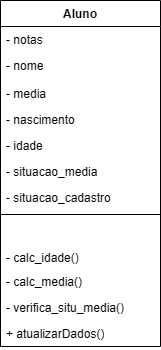

The diagram above was exported from draw.io. Its source (the exported page's mxGraphModel, read from the mxfile embedded in the PNG):
<mxGraphModel dx="1144" dy="731" grid="1" gridSize="10" guides="1" tooltips="1" connect="1" arrows="1" fold="1" page="1" pageScale="1" pageWidth="827" pageHeight="1169" math="0" shadow="0">
  <root>
    <mxCell id="0" />
    <mxCell id="1" parent="0" />
    <mxCell id="DOY5O14rsMq8jEkO9-am-1" parent="1" style="swimlane;fontStyle=1;align=center;verticalAlign=top;childLayout=stackLayout;horizontal=1;startSize=26;horizontalStack=0;resizeParent=1;resizeParentMax=0;resizeLast=0;collapsible=1;marginBottom=0;whiteSpace=wrap;html=1;" value="Aluno" vertex="1">
      <mxGeometry height="346" width="160" x="350" y="90" as="geometry">
        <mxRectangle height="30" width="70" x="370" y="120" as="alternateBounds" />
      </mxGeometry>
    </mxCell>
    <mxCell id="DOY5O14rsMq8jEkO9-am-5" parent="DOY5O14rsMq8jEkO9-am-1" style="text;strokeColor=none;fillColor=none;align=left;verticalAlign=top;spacingLeft=4;spacingRight=4;overflow=hidden;rotatable=0;points=[[0,0.5],[1,0.5]];portConstraint=eastwest;whiteSpace=wrap;html=1;" value="- notas&lt;div&gt;&lt;br&gt;&lt;/div&gt;" vertex="1">
      <mxGeometry height="26" width="160" y="26" as="geometry" />
    </mxCell>
    <mxCell id="DOY5O14rsMq8jEkO9-am-2" parent="DOY5O14rsMq8jEkO9-am-1" style="text;strokeColor=none;fillColor=none;align=left;verticalAlign=top;spacingLeft=4;spacingRight=4;overflow=hidden;rotatable=0;points=[[0,0.5],[1,0.5]];portConstraint=eastwest;whiteSpace=wrap;html=1;" value="- nome&lt;div&gt;&lt;br&gt;&lt;/div&gt;" vertex="1">
      <mxGeometry height="28" width="160" y="52" as="geometry" />
    </mxCell>
    <mxCell id="DOY5O14rsMq8jEkO9-am-8" parent="DOY5O14rsMq8jEkO9-am-1" style="text;strokeColor=none;fillColor=none;align=left;verticalAlign=top;spacingLeft=4;spacingRight=4;overflow=hidden;rotatable=0;points=[[0,0.5],[1,0.5]];portConstraint=eastwest;whiteSpace=wrap;html=1;" value="- media&lt;div&gt;&lt;br&gt;&lt;/div&gt;" vertex="1">
      <mxGeometry height="26" width="160" y="80" as="geometry" />
    </mxCell>
    <mxCell id="DOY5O14rsMq8jEkO9-am-10" parent="DOY5O14rsMq8jEkO9-am-1" style="text;strokeColor=none;fillColor=none;align=left;verticalAlign=top;spacingLeft=4;spacingRight=4;overflow=hidden;rotatable=0;points=[[0,0.5],[1,0.5]];portConstraint=eastwest;whiteSpace=wrap;html=1;" value="- nascimento" vertex="1">
      <mxGeometry height="26" width="160" y="106" as="geometry" />
    </mxCell>
    <mxCell id="DOY5O14rsMq8jEkO9-am-11" parent="DOY5O14rsMq8jEkO9-am-1" style="text;strokeColor=none;fillColor=none;align=left;verticalAlign=top;spacingLeft=4;spacingRight=4;overflow=hidden;rotatable=0;points=[[0,0.5],[1,0.5]];portConstraint=eastwest;whiteSpace=wrap;html=1;" value="- idade" vertex="1">
      <mxGeometry height="26" width="160" y="132" as="geometry" />
    </mxCell>
    <mxCell id="DOY5O14rsMq8jEkO9-am-12" parent="DOY5O14rsMq8jEkO9-am-1" style="text;strokeColor=none;fillColor=none;align=left;verticalAlign=top;spacingLeft=4;spacingRight=4;overflow=hidden;rotatable=0;points=[[0,0.5],[1,0.5]];portConstraint=eastwest;whiteSpace=wrap;html=1;" value="- situacao_media" vertex="1">
      <mxGeometry height="26" width="160" y="158" as="geometry" />
    </mxCell>
    <mxCell id="DOY5O14rsMq8jEkO9-am-3" parent="DOY5O14rsMq8jEkO9-am-1" style="line;strokeWidth=1;fillColor=none;align=left;verticalAlign=middle;spacingTop=-1;spacingLeft=3;spacingRight=3;rotatable=0;labelPosition=right;points=[];portConstraint=eastwest;strokeColor=inherit;" value="" vertex="1">
      <mxGeometry height="60" width="160" y="184" as="geometry" />
    </mxCell>
    <mxCell id="DOY5O14rsMq8jEkO9-am-4" parent="DOY5O14rsMq8jEkO9-am-1" style="text;strokeColor=none;fillColor=none;align=left;verticalAlign=top;spacingLeft=4;spacingRight=4;overflow=hidden;rotatable=0;points=[[0,0.5],[1,0.5]];portConstraint=eastwest;whiteSpace=wrap;html=1;" value="- calc_idade()" vertex="1">
      <mxGeometry height="24" width="160" y="244" as="geometry" />
    </mxCell>
    <mxCell id="DOY5O14rsMq8jEkO9-am-15" parent="DOY5O14rsMq8jEkO9-am-1" style="text;strokeColor=none;fillColor=none;align=left;verticalAlign=top;spacingLeft=4;spacingRight=4;overflow=hidden;rotatable=0;points=[[0,0.5],[1,0.5]];portConstraint=eastwest;whiteSpace=wrap;html=1;" value="- calc_media()" vertex="1">
      <mxGeometry height="26" width="160" y="268" as="geometry" />
    </mxCell>
    <mxCell id="DOY5O14rsMq8jEkO9-am-14" parent="DOY5O14rsMq8jEkO9-am-1" style="text;strokeColor=none;fillColor=none;align=left;verticalAlign=top;spacingLeft=4;spacingRight=4;overflow=hidden;rotatable=0;points=[[0,0.5],[1,0.5]];portConstraint=eastwest;whiteSpace=wrap;html=1;" value="- verifica_situ_media()" vertex="1">
      <mxGeometry height="26" width="160" y="294" as="geometry" />
    </mxCell>
    <mxCell id="DOY5O14rsMq8jEkO9-am-16" parent="DOY5O14rsMq8jEkO9-am-1" style="text;strokeColor=none;fillColor=none;align=left;verticalAlign=top;spacingLeft=4;spacingRight=4;overflow=hidden;rotatable=0;points=[[0,0.5],[1,0.5]];portConstraint=eastwest;whiteSpace=wrap;html=1;" value="+ atualizarDados()" vertex="1">
      <mxGeometry height="26" width="160" y="320" as="geometry" />
    </mxCell>
    <mxCell id="DOY5O14rsMq8jEkO9-am-13" parent="1" style="text;strokeColor=none;fillColor=none;align=left;verticalAlign=top;spacingLeft=4;spacingRight=4;overflow=hidden;rotatable=0;points=[[0,0.5],[1,0.5]];portConstraint=eastwest;whiteSpace=wrap;html=1;" value="- situacao_cadastro" vertex="1">
      <mxGeometry height="26" width="120" x="350" y="274" as="geometry" />
    </mxCell>
  </root>
</mxGraphModel>